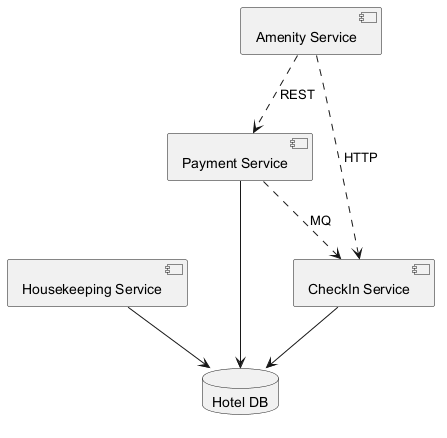

The diagram above was rendered by PlantUML. Its source (embedded in the PNG):
@startuml
skinparam backgroundColor #FFFFFF
skinparam classBackgroundColor #F3E5F5
skinparam classBorderColor #6A1B9A
component "Payment Service" as C_PaymentService
component "Amenity Service" as C_AmenityService
component "CheckIn Service" as C_CheckInService
component "Housekeeping Service" as C_HousekeepingService
database "Hotel DB" as DB_hotel
C_PaymentService --> DB_hotel
C_CheckInService --> DB_hotel
C_HousekeepingService --> DB_hotel
C_AmenityService ..> C_CheckInService : HTTP
C_AmenityService ..> C_PaymentService : REST
C_PaymentService ..> C_CheckInService : MQ
@enduml